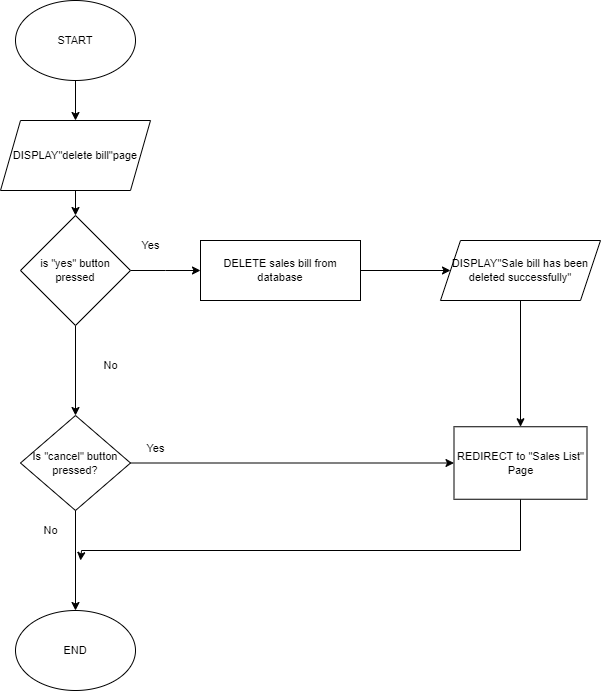

The diagram above was exported from draw.io. Its source (the exported page's mxGraphModel, read from the mxfile embedded in the PNG):
<mxGraphModel dx="1434" dy="772" grid="1" gridSize="10" guides="1" tooltips="1" connect="1" arrows="1" fold="1" page="1" pageScale="1" pageWidth="827" pageHeight="1169" math="0" shadow="0">
  <root>
    <mxCell id="WIyWlLk6GJQsqaUBKTNV-0" />
    <mxCell id="WIyWlLk6GJQsqaUBKTNV-1" parent="WIyWlLk6GJQsqaUBKTNV-0" />
    <mxCell id="y9TzVGz1-4C_ZbH3Q02p-37" value="" style="edgeStyle=orthogonalEdgeStyle;shape=connector;rounded=0;orthogonalLoop=1;jettySize=auto;html=1;labelBackgroundColor=default;strokeColor=default;align=center;verticalAlign=middle;fontFamily=Helvetica;fontSize=11;fontColor=default;endArrow=classic;" edge="1" parent="WIyWlLk6GJQsqaUBKTNV-1" source="y9TzVGz1-4C_ZbH3Q02p-0" target="y9TzVGz1-4C_ZbH3Q02p-36">
      <mxGeometry relative="1" as="geometry" />
    </mxCell>
    <mxCell id="y9TzVGz1-4C_ZbH3Q02p-0" value="START" style="ellipse;whiteSpace=wrap;html=1;fontFamily=Helvetica;fontSize=11;fontColor=default;" vertex="1" parent="WIyWlLk6GJQsqaUBKTNV-1">
      <mxGeometry x="125" y="40" width="120" height="80" as="geometry" />
    </mxCell>
    <mxCell id="y9TzVGz1-4C_ZbH3Q02p-61" style="edgeStyle=orthogonalEdgeStyle;shape=connector;rounded=0;orthogonalLoop=1;jettySize=auto;html=1;entryX=0.5;entryY=0;entryDx=0;entryDy=0;labelBackgroundColor=default;strokeColor=default;align=center;verticalAlign=middle;fontFamily=Helvetica;fontSize=11;fontColor=default;endArrow=classic;" edge="1" parent="WIyWlLk6GJQsqaUBKTNV-1" source="y9TzVGz1-4C_ZbH3Q02p-36" target="y9TzVGz1-4C_ZbH3Q02p-43">
      <mxGeometry relative="1" as="geometry" />
    </mxCell>
    <mxCell id="y9TzVGz1-4C_ZbH3Q02p-36" value="DISPLAY&quot;delete bill&quot;page" style="shape=parallelogram;perimeter=parallelogramPerimeter;whiteSpace=wrap;html=1;fixedSize=1;fontSize=11;" vertex="1" parent="WIyWlLk6GJQsqaUBKTNV-1">
      <mxGeometry x="110" y="160" width="150" height="70" as="geometry" />
    </mxCell>
    <mxCell id="y9TzVGz1-4C_ZbH3Q02p-46" style="edgeStyle=orthogonalEdgeStyle;shape=connector;rounded=0;orthogonalLoop=1;jettySize=auto;html=1;exitX=0.5;exitY=1;exitDx=0;exitDy=0;labelBackgroundColor=default;strokeColor=default;align=center;verticalAlign=middle;fontFamily=Helvetica;fontSize=11;fontColor=default;endArrow=classic;" edge="1" parent="WIyWlLk6GJQsqaUBKTNV-1" source="y9TzVGz1-4C_ZbH3Q02p-43" target="y9TzVGz1-4C_ZbH3Q02p-45">
      <mxGeometry relative="1" as="geometry" />
    </mxCell>
    <mxCell id="y9TzVGz1-4C_ZbH3Q02p-65" style="edgeStyle=orthogonalEdgeStyle;shape=connector;rounded=0;orthogonalLoop=1;jettySize=auto;html=1;labelBackgroundColor=default;strokeColor=default;align=center;verticalAlign=middle;fontFamily=Helvetica;fontSize=11;fontColor=default;endArrow=classic;" edge="1" parent="WIyWlLk6GJQsqaUBKTNV-1" source="y9TzVGz1-4C_ZbH3Q02p-43">
      <mxGeometry relative="1" as="geometry">
        <mxPoint x="310" y="310" as="targetPoint" />
      </mxGeometry>
    </mxCell>
    <mxCell id="y9TzVGz1-4C_ZbH3Q02p-43" value="is &quot;yes&quot; button pressed" style="rhombus;whiteSpace=wrap;html=1;fontFamily=Helvetica;fontSize=11;fontColor=default;" vertex="1" parent="WIyWlLk6GJQsqaUBKTNV-1">
      <mxGeometry x="130" y="255" width="110" height="110" as="geometry" />
    </mxCell>
    <mxCell id="y9TzVGz1-4C_ZbH3Q02p-64" style="edgeStyle=orthogonalEdgeStyle;shape=connector;rounded=0;orthogonalLoop=1;jettySize=auto;html=1;exitX=1;exitY=0.5;exitDx=0;exitDy=0;entryX=0;entryY=0.5;entryDx=0;entryDy=0;labelBackgroundColor=default;strokeColor=default;align=center;verticalAlign=middle;fontFamily=Helvetica;fontSize=11;fontColor=default;endArrow=classic;" edge="1" parent="WIyWlLk6GJQsqaUBKTNV-1" source="y9TzVGz1-4C_ZbH3Q02p-45" target="y9TzVGz1-4C_ZbH3Q02p-49">
      <mxGeometry relative="1" as="geometry" />
    </mxCell>
    <mxCell id="y9TzVGz1-4C_ZbH3Q02p-45" value="Is &quot;cancel&quot; button pressed?" style="rhombus;whiteSpace=wrap;html=1;fontFamily=Helvetica;fontSize=11;fontColor=default;" vertex="1" parent="WIyWlLk6GJQsqaUBKTNV-1">
      <mxGeometry x="130" y="455" width="110" height="95" as="geometry" />
    </mxCell>
    <mxCell id="y9TzVGz1-4C_ZbH3Q02p-81" style="edgeStyle=orthogonalEdgeStyle;shape=connector;rounded=0;orthogonalLoop=1;jettySize=auto;html=1;labelBackgroundColor=default;strokeColor=default;align=center;verticalAlign=middle;fontFamily=Helvetica;fontSize=11;fontColor=default;endArrow=classic;" edge="1" parent="WIyWlLk6GJQsqaUBKTNV-1" source="y9TzVGz1-4C_ZbH3Q02p-49">
      <mxGeometry relative="1" as="geometry">
        <mxPoint x="190" y="600" as="targetPoint" />
        <Array as="points">
          <mxPoint x="630" y="590" />
          <mxPoint x="191" y="590" />
        </Array>
      </mxGeometry>
    </mxCell>
    <mxCell id="y9TzVGz1-4C_ZbH3Q02p-49" value="REDIRECT to &quot;Sales List&quot; Page" style="rounded=0;whiteSpace=wrap;html=1;fontFamily=Helvetica;fontSize=11;fontColor=default;" vertex="1" parent="WIyWlLk6GJQsqaUBKTNV-1">
      <mxGeometry x="563.5" y="466.25" width="133" height="72.5" as="geometry" />
    </mxCell>
    <mxCell id="y9TzVGz1-4C_ZbH3Q02p-52" value="END" style="ellipse;whiteSpace=wrap;html=1;fontFamily=Helvetica;fontSize=11;fontColor=default;" vertex="1" parent="WIyWlLk6GJQsqaUBKTNV-1">
      <mxGeometry x="125" y="650" width="120" height="80" as="geometry" />
    </mxCell>
    <mxCell id="y9TzVGz1-4C_ZbH3Q02p-56" value="Yes" style="text;html=1;align=center;verticalAlign=middle;resizable=0;points=[];autosize=1;strokeColor=none;fillColor=none;fontSize=11;fontFamily=Helvetica;fontColor=default;" vertex="1" parent="WIyWlLk6GJQsqaUBKTNV-1">
      <mxGeometry x="240" y="270" width="40" height="30" as="geometry" />
    </mxCell>
    <mxCell id="y9TzVGz1-4C_ZbH3Q02p-57" value="No" style="text;html=1;align=center;verticalAlign=middle;resizable=0;points=[];autosize=1;strokeColor=none;fillColor=none;fontSize=11;fontFamily=Helvetica;fontColor=default;" vertex="1" parent="WIyWlLk6GJQsqaUBKTNV-1">
      <mxGeometry x="200" y="390" width="40" height="30" as="geometry" />
    </mxCell>
    <mxCell id="y9TzVGz1-4C_ZbH3Q02p-58" value="No" style="text;html=1;align=center;verticalAlign=middle;resizable=0;points=[];autosize=1;strokeColor=none;fillColor=none;fontSize=11;fontFamily=Helvetica;fontColor=default;" vertex="1" parent="WIyWlLk6GJQsqaUBKTNV-1">
      <mxGeometry x="140" y="555" width="40" height="30" as="geometry" />
    </mxCell>
    <mxCell id="y9TzVGz1-4C_ZbH3Q02p-59" value="Yes" style="text;html=1;align=center;verticalAlign=middle;resizable=0;points=[];autosize=1;strokeColor=none;fillColor=none;fontSize=11;fontFamily=Helvetica;fontColor=default;" vertex="1" parent="WIyWlLk6GJQsqaUBKTNV-1">
      <mxGeometry x="245" y="472.5" width="40" height="30" as="geometry" />
    </mxCell>
    <mxCell id="y9TzVGz1-4C_ZbH3Q02p-74" style="edgeStyle=orthogonalEdgeStyle;shape=connector;rounded=0;orthogonalLoop=1;jettySize=auto;html=1;entryX=0;entryY=0.5;entryDx=0;entryDy=0;labelBackgroundColor=default;strokeColor=default;align=center;verticalAlign=middle;fontFamily=Helvetica;fontSize=11;fontColor=default;endArrow=classic;" edge="1" parent="WIyWlLk6GJQsqaUBKTNV-1" source="y9TzVGz1-4C_ZbH3Q02p-72" target="y9TzVGz1-4C_ZbH3Q02p-73">
      <mxGeometry relative="1" as="geometry" />
    </mxCell>
    <mxCell id="y9TzVGz1-4C_ZbH3Q02p-72" value="DELETE sales bill from database" style="rounded=0;whiteSpace=wrap;html=1;fontFamily=Helvetica;fontSize=11;fontColor=default;" vertex="1" parent="WIyWlLk6GJQsqaUBKTNV-1">
      <mxGeometry x="310" y="280" width="160" height="60" as="geometry" />
    </mxCell>
    <mxCell id="y9TzVGz1-4C_ZbH3Q02p-76" style="edgeStyle=orthogonalEdgeStyle;shape=connector;rounded=0;orthogonalLoop=1;jettySize=auto;html=1;labelBackgroundColor=default;strokeColor=default;align=center;verticalAlign=middle;fontFamily=Helvetica;fontSize=11;fontColor=default;endArrow=classic;" edge="1" parent="WIyWlLk6GJQsqaUBKTNV-1" source="y9TzVGz1-4C_ZbH3Q02p-73" target="y9TzVGz1-4C_ZbH3Q02p-49">
      <mxGeometry relative="1" as="geometry" />
    </mxCell>
    <mxCell id="y9TzVGz1-4C_ZbH3Q02p-73" value="DISPLAY&quot;Sale bill has been deleted successfully&quot;" style="shape=parallelogram;perimeter=parallelogramPerimeter;whiteSpace=wrap;html=1;fixedSize=1;fontFamily=Helvetica;fontSize=11;fontColor=default;" vertex="1" parent="WIyWlLk6GJQsqaUBKTNV-1">
      <mxGeometry x="550" y="280" width="160" height="60" as="geometry" />
    </mxCell>
    <mxCell id="y9TzVGz1-4C_ZbH3Q02p-75" style="edgeStyle=orthogonalEdgeStyle;shape=connector;rounded=0;orthogonalLoop=1;jettySize=auto;html=1;entryX=0.5;entryY=0;entryDx=0;entryDy=0;labelBackgroundColor=default;strokeColor=default;align=center;verticalAlign=middle;fontFamily=Helvetica;fontSize=11;fontColor=default;endArrow=classic;" edge="1" parent="WIyWlLk6GJQsqaUBKTNV-1" source="y9TzVGz1-4C_ZbH3Q02p-45" target="y9TzVGz1-4C_ZbH3Q02p-52">
      <mxGeometry relative="1" as="geometry" />
    </mxCell>
  </root>
</mxGraphModel>